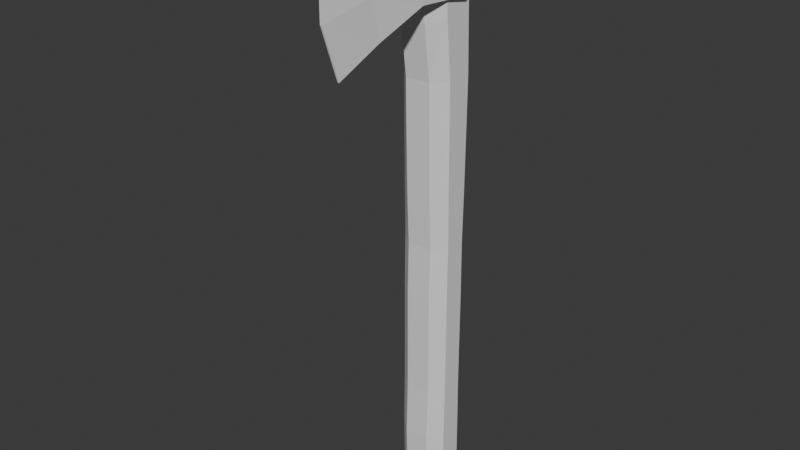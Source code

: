 # Source: Tool_Axe_Normal_Chris_02.blend  (saved by Blender 4.3.34; exported with 4.5.12 LTS)
import bpy
from mathutils import Matrix  # noqa: F401  (used for matrix-valued properties, if any)

bpy.ops.wm.read_factory_settings(use_empty=True)
scene = bpy.context.scene
scene.name = 'Scene'

# ---- collections
col_collection = bpy.data.collections.new('Collection'); scene.collection.children.link(col_collection)

# ---- world
world_world = bpy.data.worlds.new('World'); scene.world = world_world
world_world.use_nodes = True; world_world.node_tree.nodes.clear()
_N = world_world.node_tree.nodes; _L = world_world.node_tree.links
n0 = _N.new('ShaderNodeOutputWorld'); n0.name = 'World Output'; n0.location = (300, 300)
n1 = _N.new('ShaderNodeBackground'); n1.name = 'Background'; n1.location = (10, 300)
n1.inputs[0].default_value = (0.05088, 0.05088, 0.05088, 1.0)
_L.new(n1.outputs[0], n0.inputs[0])
n0.is_active_output = True
world_world.color = (0.05088, 0.05088, 0.05088)
world_world.sun_shadow_jitter_overblur = 0.0

# ---- meshes
me_cube_001 = bpy.data.meshes.new('Cube.001')
me_cube_001.from_pydata([(-0.14, -0.05008, -1.003), (-0.14, -0.05117, -0.7291), (-0.14, 0.06831, -1.003), (-0.14, 0.0694, -0.7291), (0.14, -0.05008, -1.003), (0.14, -0.05117, -0.7291), (0.14, 0.06831, -1.003), (0.14, 0.0694, -0.7291), (-0.14, -0.04961, -1.303), (-0.14, 0.06784, -1.303), (0.14, -0.04961, -1.303), (0.14, 0.06784, -1.303), (-0.14, -0.05358, -1.603), (-0.14, 0.07181, -1.603), (0.14, -0.05358, -1.603), (0.14, 0.07181, -1.603), (-0.14, -0.04973, -1.835), (-0.14, 0.07309, -1.835), (0.14, -0.04973, -1.835), (0.14, 0.07309, -1.835), (-0.14, -0.04813, -0.4291), (-0.14, 0.06636, -0.4291), (0.14, -0.04813, -0.4291), (0.14, 0.06636, -0.4291), (-0.14, -0.05439, -0.1291), (-0.14, 0.07262, -0.1291), (0.14, -0.05439, -0.1291), (0.14, 0.07262, -0.1291), (-0.14, -0.058, 0.1709), (-0.14, 0.07623, 0.1709), (0.14, -0.058, 0.1709), (0.14, 0.07623, 0.1709), (-0.14, -0.06091, 0.4709), (-0.14, 0.07914, 0.4709), (0.14, -0.06091, 0.4709), (0.14, 0.07914, 0.4709), (-0.14, -0.09058, 0.7709), (-0.14, 0.06925, 0.7709), (0.14, -0.09058, 0.7709), (0.14, 0.06925, 0.7709), (-0.14, -0.1038, 1.071), (-0.14, 0.06485, 1.071), (0.14, -0.1038, 1.071), (0.14, 0.06485, 1.071), (-0.14, -0.1038, 1.342), (-0.14, 0.06485, 1.342), (0.14, -0.1038, 1.342), (0.14, 0.06485, 1.342), (-0.14, 0.009115, -1.003), (-0.14, 0.009115, -0.7291), (0.14, 0.009115, -1.003), (0.14, 0.009115, -0.7291), (-0.14, 0.009115, -1.303), (0.14, 0.009115, -1.303), (-0.14, 0.009115, -1.603), (0.14, 0.009115, -1.603), (-0.14, 0.01168, -1.835), (0.14, 0.01168, -1.835), (-0.14, 0.009115, -0.4291), (0.14, 0.009115, -0.4291), (-0.14, 0.009115, -0.1291), (0.14, 0.009115, -0.1291), (-0.14, 0.009115, 0.1709), (0.14, 0.009115, 0.1709), (-0.14, 0.009115, 0.4709), (0.14, 0.009115, 0.4709), (-0.14, -0.01067, 0.7709), (0.14, -0.01067, 0.7709), (-0.14, -0.01946, 1.071), (0.14, -0.01946, 1.071), (-0.14, -0.01946, 1.342), (0.14, -0.01946, 1.342), (0.0, 0.1275, -1.003), (0.0, 0.1297, -0.7291), (0.0, -0.1093, -1.003), (0.0, -0.1115, -0.7291), (0.0, 0.1266, -1.303), (0.0, -0.1083, -1.303), (0.0, 0.1345, -1.603), (0.0, -0.1163, -1.603), (0.0, 0.1345, -1.835), (0.0, -0.1111, -1.835), (0.0, 0.1236, -0.4291), (0.0, -0.1054, -0.4291), (0.0, 0.1361, -0.1291), (0.0, -0.1179, -0.1291), (0.0, 0.1433, 0.1709), (0.0, -0.1251, 0.1709), (0.0, 0.1492, 0.4709), (0.0, -0.1309, 0.4709), (0.0, 0.1492, 0.7709), (0.0, -0.1705, 0.7709), (0.0, 0.1492, 1.071), (0.0, -0.1881, 1.071), (0.0, 0.1492, 1.342), (0.0, -0.1881, 1.342), (0.0, -0.01946, 1.342), (0.0, 0.01168, -1.835), (-0.14, -0.05008, -1.003), (0.14, -0.05117, -0.7291), (-0.14, -0.04961, -1.303), (-0.14, -0.05358, -1.603), (-0.14, -0.04973, -1.835), (0.14, -0.04813, -0.4291), (0.14, -0.05439, -0.1291), (0.14, -0.058, 0.1709), (0.14, -0.06091, 0.4709), (0.14, -0.09058, 0.7709), (0.14, -0.1038, 1.071), (0.14, -0.1038, 1.342), (-0.14, -0.05117, -0.7291), (0.14, -0.05008, -1.003), (0.14, -0.04961, -1.303), (0.14, -0.05358, -1.603), (0.14, -0.04973, -1.835), (-0.14, -0.04813, -0.4291), (-0.14, -0.05439, -0.1291), (-0.14, -0.058, 0.1709), (-0.14, -0.06091, 0.4709), (-0.14, -0.09058, 0.7709), (-0.14, -0.1038, 1.071), (-0.14, -0.1038, 1.342), (0.0, -0.1038, 1.342), (0.0, -0.04973, -1.835), (-0.14, 0.0694, -0.7291), (0.14, 0.06831, -1.003), (0.14, 0.06784, -1.303), (0.14, 0.07181, -1.603), (0.14, 0.07309, -1.835), (-0.14, 0.06636, -0.4291), (-0.14, 0.07262, -0.1291), (-0.14, 0.07623, 0.1709), (-0.14, 0.07914, 0.4709), (-0.14, 0.06925, 0.7709), (-0.14, 0.06485, 1.071), (-0.14, 0.06485, 1.342), (-0.14, 0.06831, -1.003), (0.14, 0.0694, -0.7291), (-0.14, 0.06784, -1.303), (-0.14, 0.07181, -1.603), (-0.14, 0.07309, -1.835), (0.14, 0.06636, -0.4291), (0.14, 0.07262, -0.1291), (0.14, 0.07623, 0.1709), (0.14, 0.07914, 0.4709), (0.14, 0.06925, 0.7709), (0.14, 0.06485, 1.071), (0.14, 0.06485, 1.342), (0.0, 0.07309, -1.835), (0.0, 0.06485, 1.342), (0.07002, 0.1297, -0.7291), (0.07002, -0.1093, -1.003), (0.07002, -0.1083, -1.303), (0.07002, -0.1163, -1.603), (0.07002, -0.1111, -1.835), (0.07002, 0.1236, -0.4291), (0.07002, 0.1361, -0.1291), (0.07002, 0.1433, 0.1709), (0.07002, 0.1492, 0.4709), (0.07002, 0.1492, 0.7709), (0.07002, 0.1492, 1.071), (0.07002, 0.1492, 1.342), (0.07002, -0.01946, 1.342), (0.07002, 0.1275, -1.003), (0.07002, -0.1115, -0.7291), (0.07002, 0.1266, -1.303), (0.07002, 0.1345, -1.603), (0.07002, 0.1345, -1.835), (0.07002, -0.1054, -0.4291), (0.07002, -0.1179, -0.1291), (0.07002, -0.1251, 0.1709), (0.07002, -0.1309, 0.4709), (0.07002, -0.1705, 0.7709), (0.07002, -0.1881, 1.071), (0.07002, -0.1881, 1.342), (0.07002, 0.01168, -1.835), (0.07002, -0.1038, 1.342), (0.07002, -0.04973, -1.835), (0.07002, 0.06485, 1.342), (0.07002, 0.07309, -1.835), (-0.07002, 0.1275, -1.003), (-0.07002, -0.1115, -0.7291), (-0.07002, 0.1266, -1.303), (-0.07002, 0.1345, -1.603), (-0.07002, 0.1345, -1.835), (-0.07002, -0.1054, -0.4291), (-0.07002, -0.1179, -0.1291), (-0.07002, -0.1251, 0.1709), (-0.07002, -0.1309, 0.4709), (-0.07002, -0.1705, 0.7709), (-0.07002, -0.1881, 1.071), (-0.07002, -0.1881, 1.342), (-0.07002, 0.01168, -1.835), (-0.07002, 0.1297, -0.7291), (-0.07002, -0.1093, -1.003), (-0.07002, -0.1083, -1.303), (-0.07002, -0.1163, -1.603), (-0.07002, -0.1111, -1.835), (-0.07002, 0.1236, -0.4291), (-0.07002, 0.1361, -0.1291), (-0.07002, 0.1433, 0.1709), (-0.07002, 0.1492, 0.4709), (-0.07002, 0.1492, 0.7709), (-0.07002, 0.1492, 1.071), (-0.07002, 0.1492, 1.342), (-0.07002, -0.01946, 1.342), (-0.07002, -0.04973, -1.835), (-0.07002, -0.1038, 1.342), (-0.07002, 0.07309, -1.835), (-0.07002, 0.06485, 1.342)], [], [(136, 124, 3, 2), (163, 150, 7, 6), (111, 99, 5, 4), (194, 181, 1, 0), (111, 4, 10, 112), (137, 7, 23, 141), (112, 10, 14, 113), (194, 0, 8, 195), (163, 6, 11, 165), (136, 2, 9, 138), (139, 13, 17, 140), (138, 9, 13, 139), (195, 8, 12, 196), (165, 11, 15, 166), (177, 114, 18, 154), (196, 12, 16, 197), (166, 15, 19, 167), (113, 14, 18, 114), (168, 22, 26, 169), (110, 1, 20, 115), (164, 5, 22, 168), (193, 3, 21, 198), (199, 25, 29, 200), (198, 21, 25, 199), (141, 23, 27, 142), (115, 20, 24, 116), (143, 31, 35, 144), (142, 27, 31, 143), (116, 24, 28, 117), (169, 26, 30, 170), (171, 34, 38, 172), (117, 28, 32, 118), (170, 30, 34, 171), (200, 29, 33, 201), (145, 39, 43, 146), (201, 33, 37, 202), (144, 35, 39, 145), (118, 32, 36, 119), (146, 43, 47, 147), (119, 36, 40, 120), (172, 38, 42, 173), (202, 37, 41, 203), (207, 121, 44, 191), (120, 40, 44, 121), (173, 42, 46, 174), (203, 41, 45, 204), (134, 68, 70, 135), (209, 135, 70, 205), (133, 66, 68, 134), (108, 69, 71, 109), (132, 64, 66, 133), (106, 65, 67, 107), (107, 67, 69, 108), (131, 62, 64, 132), (130, 60, 62, 131), (104, 61, 63, 105), (105, 63, 65, 106), (129, 58, 60, 130), (103, 59, 61, 104), (124, 49, 58, 129), (127, 55, 57, 128), (179, 128, 57, 175), (100, 52, 54, 101), (101, 54, 56, 102), (98, 48, 52, 100), (126, 53, 55, 127), (99, 51, 59, 103), (125, 50, 53, 126), (125, 137, 51, 50), (98, 110, 49, 48), (208, 148, 97, 192), (178, 149, 96, 162), (160, 92, 94, 161), (190, 93, 95, 191), (176, 122, 95, 174), (159, 90, 92, 160), (189, 91, 93, 190), (158, 88, 90, 159), (157, 86, 88, 158), (187, 87, 89, 188), (188, 89, 91, 189), (186, 85, 87, 187), (155, 82, 84, 156), (156, 84, 86, 157), (150, 73, 82, 155), (181, 75, 83, 185), (185, 83, 85, 186), (183, 78, 80, 184), (153, 79, 81, 154), (206, 123, 81, 197), (182, 76, 78, 183), (152, 77, 79, 153), (180, 72, 76, 182), (151, 74, 77, 152), (151, 164, 75, 74), (180, 193, 73, 72), (192, 97, 123, 206), (162, 96, 122, 176), (0, 1, 110, 98), (5, 99, 103, 22), (0, 98, 100, 8), (12, 101, 102, 16), (8, 100, 101, 12), (22, 103, 104, 26), (30, 105, 106, 34), (26, 104, 105, 30), (38, 107, 108, 42), (34, 106, 107, 38), (42, 108, 109, 46), (68, 120, 121, 70), (205, 70, 121, 207), (66, 119, 120, 68), (64, 118, 119, 66), (62, 117, 118, 64), (60, 116, 117, 62), (58, 115, 116, 60), (49, 110, 115, 58), (55, 113, 114, 57), (175, 57, 114, 177), (53, 112, 113, 55), (50, 111, 112, 53), (50, 51, 99, 111), (161, 94, 149, 178), (184, 80, 148, 208), (6, 7, 137, 125), (6, 125, 126, 11), (11, 126, 127, 15), (167, 19, 128, 179), (15, 127, 128, 19), (3, 124, 129, 21), (21, 129, 130, 25), (25, 130, 131, 29), (29, 131, 132, 33), (33, 132, 133, 37), (37, 133, 134, 41), (204, 45, 135, 209), (41, 134, 135, 45), (69, 146, 147, 71), (65, 144, 145, 67), (67, 145, 146, 69), (61, 142, 143, 63), (63, 143, 144, 65), (59, 141, 142, 61), (52, 138, 139, 54), (54, 139, 140, 56), (48, 136, 138, 52), (51, 137, 141, 59), (48, 49, 124, 136), (80, 167, 179, 148), (47, 161, 178, 147), (97, 175, 177, 123), (71, 162, 176, 109), (4, 5, 164, 151), (4, 151, 152, 10), (10, 152, 153, 14), (14, 153, 154, 18), (7, 150, 155, 23), (27, 156, 157, 31), (23, 155, 156, 27), (31, 157, 158, 35), (35, 158, 159, 39), (39, 159, 160, 43), (109, 176, 174, 46), (43, 160, 161, 47), (147, 178, 162, 71), (148, 179, 175, 97), (93, 173, 174, 95), (91, 172, 173, 93), (87, 170, 171, 89), (89, 171, 172, 91), (85, 169, 170, 87), (75, 164, 168, 83), (83, 168, 169, 85), (78, 166, 167, 80), (123, 177, 154, 81), (76, 165, 166, 78), (72, 163, 165, 76), (72, 73, 150, 163), (94, 204, 209, 149), (17, 184, 208, 140), (96, 205, 207, 122), (56, 192, 206, 102), (2, 3, 193, 180), (2, 180, 182, 9), (9, 182, 183, 13), (102, 206, 197, 16), (13, 183, 184, 17), (20, 185, 186, 24), (1, 181, 185, 20), (24, 186, 187, 28), (32, 188, 189, 36), (28, 187, 188, 32), (36, 189, 190, 40), (40, 190, 191, 44), (140, 208, 192, 56), (149, 209, 205, 96), (92, 203, 204, 94), (122, 207, 191, 95), (90, 202, 203, 92), (88, 201, 202, 90), (86, 200, 201, 88), (82, 198, 199, 84), (84, 199, 200, 86), (73, 193, 198, 82), (79, 196, 197, 81), (77, 195, 196, 79), (74, 194, 195, 77), (74, 75, 181, 194)])
_uv = me_cube_001.uv_layers.new(name='UVMap')
_uv.uv.foreach_set('vector', [0.375, 0.1875, 0.625, 0.1875, 0.625, 0.1875, 0.375, 0.1875, 0.375, 0.4375, 0.625, 0.4375, 0.625, 0.5625, 0.375, 0.5625, 0.375, 0.6875, 0.625, 0.6875, 0.625, 0.6875, 0.375, 0.6875, 0.375, 0.9375, 0.625, 0.9375, 0.6248, 1.0, 0.3748, 1.0, 0.375, 0.6875, 0.375, 0.6875, 0.375, 0.6875, 0.375, 0.6875, 0.625, 0.5625, 0.625, 0.5625, 0.625, 0.5625, 0.625, 0.5625, 0.375, 0.6875, 0.375, 0.6875, 0.375, 0.6875, 0.375, 0.6875, 0.375, 0.9375, 0.3748, 1.0, 0.375, 1.0, 0.375, 0.9375, 0.375, 0.4375, 0.375, 0.5625, 0.375, 0.5625, 0.375, 0.4375, 0.375, 0.1875, 0.375, 0.1875, 0.375, 0.1875, 0.375, 0.1875, 0.375, 0.1875, 0.375, 0.1875, 0.375, 0.1875, 0.375, 0.1875, 0.375, 0.1875, 0.375, 0.1875, 0.375, 0.1875, 0.375, 0.1875, 0.375, 0.9375, 0.375, 1.0, 0.375, 1.0, 0.375, 0.9375, 0.375, 0.4375, 0.375, 0.5625, 0.375, 0.5625, 0.375, 0.4375, 0.3125, 0.6875, 0.375, 0.6875, 0.375, 0.6875, 0.3125, 0.75, 0.375, 0.9375, 0.375, 1.0, 0.375, 1.0, 0.375, 0.9375, 0.375, 0.4375, 0.375, 0.5625, 0.375, 0.5625, 0.375, 0.4375, 0.375, 0.6875, 0.375, 0.6875, 0.375, 0.6875, 0.375, 0.6875, 0.625, 0.8125, 0.625, 0.6875, 0.625, 0.6875, 0.625, 0.8125, 0.625, 0.0625, 0.625, 0.0625, 0.625, 0.0625, 0.625, 0.0625, 0.625, 0.8125, 0.625, 0.6875, 0.625, 0.6875, 0.625, 0.8125, 0.625, 0.3125, 0.625, 0.1875, 0.625, 0.1875, 0.625, 0.3125, 0.625, 0.3125, 0.625, 0.1875, 0.625, 0.1875, 0.625, 0.3125, 0.625, 0.3125, 0.625, 0.1875, 0.625, 0.1875, 0.625, 0.3125, 0.625, 0.5625, 0.625, 0.5625, 0.625, 0.5625, 0.625, 0.5625, 0.625, 0.0625, 0.625, 0.0625, 0.625, 0.0625, 0.625, 0.0625, 0.625, 0.5625, 0.625, 0.5625, 0.625, 0.5625, 0.625, 0.5625, 0.625, 0.5625, 0.625, 0.5625, 0.625, 0.5625, 0.625, 0.5625, 0.625, 0.0625, 0.625, 0.0625, 0.625, 0.0625, 0.625, 0.0625, 0.625, 0.8125, 0.625, 0.6875, 0.625, 0.6875, 0.625, 0.8125, 0.625, 0.8125, 0.625, 0.6875, 0.625, 0.6875, 0.625, 0.8125, 0.625, 0.0625, 0.625, 0.0625, 0.625, 0.0625, 0.625, 0.0625, 0.625, 0.8125, 0.625, 0.6875, 0.625, 0.6875, 0.625, 0.8125, 0.625, 0.3125, 0.625, 0.1875, 0.625, 0.1875, 0.625, 0.3125, 0.625, 0.5625, 0.625, 0.5625, 0.625, 0.5625, 0.625, 0.5625, 0.625, 0.3125, 0.625, 0.1875, 0.625, 0.1875, 0.625, 0.3125, 0.625, 0.5625, 0.625, 0.5625, 0.625, 0.5625, 0.625, 0.5625, 0.625, 0.0625, 0.625, 0.0625, 0.625, 0.0625, 0.625, 0.0625, 0.625, 0.5625, 0.625, 0.5625, 0.625, 0.5625, 0.625, 0.5625, 0.625, 0.0625, 0.625, 0.0625, 0.625, 0.0625, 0.625, 0.0625, 0.625, 0.8125, 0.625, 0.6875, 0.625, 0.6875, 0.625, 0.8125, 0.625, 0.3125, 0.625, 0.1875, 0.625, 0.1875, 0.625, 0.3125, 0.8125, 0.6875, 0.875, 0.6875, 0.875, 0.6875, 0.8125, 0.75, 0.625, 0.0625, 0.625, 0.0625, 0.625, 0.0625, 0.625, 0.0625, 0.625, 0.8125, 0.625, 0.6875, 0.625, 0.6875, 0.625, 0.8125, 0.625, 0.3125, 0.625, 0.1875, 0.625, 0.1875, 0.625, 0.3125, 0.625, 0.1875, 0.625, 0.125, 0.625, 0.125, 0.625, 0.1875, 0.8125, 0.5625, 0.875, 0.5625, 0.875, 0.625, 0.8125, 0.625, 0.625, 0.1875, 0.625, 0.125, 0.625, 0.125, 0.625, 0.1875, 0.625, 0.6875, 0.625, 0.625, 0.625, 0.625, 0.625, 0.6875, 0.625, 0.1875, 0.625, 0.125, 0.625, 0.125, 0.625, 0.1875, 0.625, 0.6875, 0.625, 0.625, 0.625, 0.625, 0.625, 0.6875, 0.625, 0.6875, 0.625, 0.625, 0.625, 0.625, 0.625, 0.6875, 0.625, 0.1875, 0.625, 0.125, 0.625, 0.125, 0.625, 0.1875, 0.625, 0.1875, 0.625, 0.125, 0.625, 0.125, 0.625, 0.1875, 0.625, 0.6875, 0.625, 0.625, 0.625, 0.625, 0.625, 0.6875, 0.625, 0.6875, 0.625, 0.625, 0.625, 0.625, 0.625, 0.6875, 0.625, 0.1875, 0.625, 0.125, 0.625, 0.125, 0.625, 0.1875, 0.625, 0.6875, 0.625, 0.625, 0.625, 0.625, 0.625, 0.6875, 0.625, 0.1875, 0.625, 0.125, 0.625, 0.125, 0.625, 0.1875, 0.375, 0.5625, 0.375, 0.625, 0.375, 0.625, 0.375, 0.5625, 0.3125, 0.5625, 0.375, 0.5625, 0.375, 0.625, 0.3125, 0.625, 0.375, 0.0625, 0.375, 0.125, 0.375, 0.125, 0.375, 0.0625, 0.375, 0.0625, 0.375, 0.125, 0.375, 0.125, 0.375, 0.0625, 0.375, 0.0625, 0.375, 0.125, 0.375, 0.125, 0.375, 0.0625, 0.375, 0.5625, 0.375, 0.625, 0.375, 0.625, 0.375, 0.5625, 0.625, 0.6875, 0.625, 0.625, 0.625, 0.625, 0.625, 0.6875, 0.375, 0.5625, 0.375, 0.625, 0.375, 0.625, 0.375, 0.5625, 0.375, 0.5625, 0.625, 0.5625, 0.625, 0.625, 0.375, 0.625, 0.375, 0.0625, 0.625, 0.0625, 0.625, 0.125, 0.375, 0.125, 0.1875, 0.5625, 0.25, 0.5625, 0.25, 0.625, 0.1875, 0.625, 0.6875, 0.5625, 0.75, 0.5625, 0.75, 0.625, 0.6875, 0.625, 0.625, 0.4375, 0.625, 0.375, 0.625, 0.375, 0.625, 0.4375, 0.625, 0.9375, 0.625, 0.875, 0.625, 0.875, 0.625, 0.9375, 0.6875, 0.6875, 0.75, 0.6875, 0.75, 0.75, 0.6875, 0.75, 0.625, 0.4375, 0.625, 0.375, 0.625, 0.375, 0.625, 0.4375, 0.625, 0.9375, 0.625, 0.875, 0.625, 0.875, 0.625, 0.9375, 0.625, 0.4375, 0.625, 0.375, 0.625, 0.375, 0.625, 0.4375, 0.625, 0.4375, 0.625, 0.375, 0.625, 0.375, 0.625, 0.4375, 0.625, 0.9375, 0.625, 0.875, 0.625, 0.875, 0.625, 0.9375, 0.625, 0.9375, 0.625, 0.875, 0.625, 0.875, 0.625, 0.9375, 0.625, 0.9375, 0.625, 0.875, 0.625, 0.875, 0.625, 0.9375, 0.625, 0.4375, 0.625, 0.375, 0.625, 0.375, 0.625, 0.4375, 0.625, 0.4375, 0.625, 0.375, 0.625, 0.375, 0.625, 0.4375, 0.625, 0.4375, 0.625, 0.375, 0.625, 0.375, 0.625, 0.4375, 0.625, 0.9375, 0.625, 0.875, 0.625, 0.875, 0.625, 0.9375, 0.625, 0.9375, 0.625, 0.875, 0.625, 0.875, 0.625, 0.9375, 0.375, 0.3125, 0.375, 0.375, 0.375, 0.375, 0.375, 0.3125, 0.375, 0.8125, 0.375, 0.875, 0.375, 0.875, 0.375, 0.8125, 0.1875, 0.6875, 0.25, 0.6875, 0.25, 0.75, 0.1875, 0.75, 0.375, 0.3125, 0.375, 0.375, 0.375, 0.375, 0.375, 0.3125, 0.375, 0.8125, 0.375, 0.875, 0.375, 0.875, 0.375, 0.8125, 0.375, 0.3125, 0.375, 0.375, 0.375, 0.375, 0.375, 0.3125, 0.375, 0.8125, 0.375, 0.875, 0.375, 0.875, 0.375, 0.8125, 0.375, 0.8125, 0.625, 0.8125, 0.625, 0.875, 0.375, 0.875, 0.375, 0.3125, 0.625, 0.3125, 0.625, 0.375, 0.375, 0.375, 0.1875, 0.625, 0.25, 0.625, 0.25, 0.6875, 0.1875, 0.6875, 0.6875, 0.625, 0.75, 0.625, 0.75, 0.6875, 0.6875, 0.6875, 0.375, 0.0625, 0.625, 0.0625, 0.625, 0.0625, 0.375, 0.0625, 0.625, 0.6875, 0.625, 0.6875, 0.625, 0.6875, 0.625, 0.6875, 0.375, 0.0625, 0.375, 0.0625, 0.375, 0.0625, 0.375, 0.0625, 0.375, 0.0625, 0.375, 0.0625, 0.375, 0.0625, 0.375, 0.0625, 0.375, 0.0625, 0.375, 0.0625, 0.375, 0.0625, 0.375, 0.0625, 0.625, 0.6875, 0.625, 0.6875, 0.625, 0.6875, 0.625, 0.6875, 0.625, 0.6875, 0.625, 0.6875, 0.625, 0.6875, 0.625, 0.6875, 0.625, 0.6875, 0.625, 0.6875, 0.625, 0.6875, 0.625, 0.6875, 0.625, 0.6875, 0.625, 0.6875, 0.625, 0.6875, 0.625, 0.6875, 0.625, 0.6875, 0.625, 0.6875, 0.625, 0.6875, 0.625, 0.6875, 0.625, 0.6875, 0.625, 0.6875, 0.625, 0.6875, 0.625, 0.6875, 0.625, 0.125, 0.625, 0.0625, 0.625, 0.0625, 0.625, 0.125, 0.8125, 0.625, 0.875, 0.625, 0.875, 0.6875, 0.8125, 0.6875, 0.625, 0.125, 0.625, 0.0625, 0.625, 0.0625, 0.625, 0.125, 0.625, 0.125, 0.625, 0.0625, 0.625, 0.0625, 0.625, 0.125, 0.625, 0.125, 0.625, 0.0625, 0.625, 0.0625, 0.625, 0.125, 0.625, 0.125, 0.625, 0.0625, 0.625, 0.0625, 0.625, 0.125, 0.625, 0.125, 0.625, 0.0625, 0.625, 0.0625, 0.625, 0.125, 0.625, 0.125, 0.625, 0.0625, 0.625, 0.0625, 0.625, 0.125, 0.375, 0.625, 0.375, 0.6875, 0.375, 0.6875, 0.375, 0.625, 0.3125, 0.625, 0.375, 0.625, 0.375, 0.6875, 0.3125, 0.6875, 0.375, 0.625, 0.375, 0.6875, 0.375, 0.6875, 0.375, 0.625, 0.375, 0.625, 0.375, 0.6875, 0.375, 0.6875, 0.375, 0.625, 0.375, 0.625, 0.625, 0.625, 0.625, 0.6875, 0.375, 0.6875, 0.6875, 0.5, 0.75, 0.5, 0.75, 0.5625, 0.6875, 0.5625, 0.1875, 0.5, 0.25, 0.5, 0.25, 0.5625, 0.1875, 0.5625, 0.375, 0.5625, 0.625, 0.5625, 0.625, 0.5625, 0.375, 0.5625, 0.375, 0.5625, 0.375, 0.5625, 0.375, 0.5625, 0.375, 0.5625, 0.375, 0.5625, 0.375, 0.5625, 0.375, 0.5625, 0.375, 0.5625, 0.3125, 0.5, 0.375, 0.5625, 0.375, 0.5625, 0.3125, 0.5625, 0.375, 0.5625, 0.375, 0.5625, 0.375, 0.5625, 0.375, 0.5625, 0.625, 0.1875, 0.625, 0.1875, 0.625, 0.1875, 0.625, 0.1875, 0.625, 0.1875, 0.625, 0.1875, 0.625, 0.1875, 0.625, 0.1875, 0.625, 0.1875, 0.625, 0.1875, 0.625, 0.1875, 0.625, 0.1875, 0.625, 0.1875, 0.625, 0.1875, 0.625, 0.1875, 0.625, 0.1875, 0.625, 0.1875, 0.625, 0.1875, 0.625, 0.1875, 0.625, 0.1875, 0.625, 0.1875, 0.625, 0.1875, 0.625, 0.1875, 0.625, 0.1875, 0.8125, 0.5, 0.875, 0.5625, 0.875, 0.5625, 0.8125, 0.5625, 0.625, 0.1875, 0.625, 0.1875, 0.625, 0.1875, 0.625, 0.1875, 0.625, 0.625, 0.625, 0.5625, 0.625, 0.5625, 0.625, 0.625, 0.625, 0.625, 0.625, 0.5625, 0.625, 0.5625, 0.625, 0.625, 0.625, 0.625, 0.625, 0.5625, 0.625, 0.5625, 0.625, 0.625, 0.625, 0.625, 0.625, 0.5625, 0.625, 0.5625, 0.625, 0.625, 0.625, 0.625, 0.625, 0.5625, 0.625, 0.5625, 0.625, 0.625, 0.625, 0.625, 0.625, 0.5625, 0.625, 0.5625, 0.625, 0.625, 0.375, 0.125, 0.375, 0.1875, 0.375, 0.1875, 0.375, 0.125, 0.375, 0.125, 0.375, 0.1875, 0.375, 0.1875, 0.375, 0.125, 0.375, 0.125, 0.375, 0.1875, 0.375, 0.1875, 0.375, 0.125, 0.625, 0.625, 0.625, 0.5625, 0.625, 0.5625, 0.625, 0.625, 0.375, 0.125, 0.625, 0.125, 0.625, 0.1875, 0.375, 0.1875, 0.25, 0.5, 0.3125, 0.5, 0.3125, 0.5625, 0.25, 0.5625, 0.625, 0.5625, 0.6875, 0.5, 0.6875, 0.5625, 0.625, 0.5625, 0.25, 0.625, 0.3125, 0.625, 0.3125, 0.6875, 0.25, 0.6875, 0.625, 0.625, 0.6875, 0.625, 0.6875, 0.6875, 0.625, 0.6875, 0.375, 0.6875, 0.625, 0.6875, 0.625, 0.8125, 0.375, 0.8125, 0.375, 0.6875, 0.375, 0.8125, 0.375, 0.8125, 0.375, 0.6875, 0.375, 0.6875, 0.375, 0.8125, 0.375, 0.8125, 0.375, 0.6875, 0.375, 0.6875, 0.375, 0.8125, 0.375, 0.8125, 0.375, 0.6875, 0.625, 0.5625, 0.625, 0.4375, 0.625, 0.4375, 0.625, 0.5625, 0.625, 0.5625, 0.625, 0.4375, 0.625, 0.4375, 0.625, 0.5625, 0.625, 0.5625, 0.625, 0.4375, 0.625, 0.4375, 0.625, 0.5625, 0.625, 0.5625, 0.625, 0.4375, 0.625, 0.4375, 0.625, 0.5625, 0.625, 0.5625, 0.625, 0.4375, 0.625, 0.4375, 0.625, 0.5625, 0.625, 0.5625, 0.625, 0.4375, 0.625, 0.4375, 0.625, 0.5625, 0.625, 0.6875, 0.6875, 0.6875, 0.6875, 0.75, 0.625, 0.6875, 0.625, 0.5625, 0.625, 0.4375, 0.625, 0.4375, 0.625, 0.5625, 0.625, 0.5625, 0.6875, 0.5625, 0.6875, 0.625, 0.625, 0.625, 0.25, 0.5625, 0.3125, 0.5625, 0.3125, 0.625, 0.25, 0.625, 0.625, 0.875, 0.625, 0.8125, 0.625, 0.8125, 0.625, 0.875, 0.625, 0.875, 0.625, 0.8125, 0.625, 0.8125, 0.625, 0.875, 0.625, 0.875, 0.625, 0.8125, 0.625, 0.8125, 0.625, 0.875, 0.625, 0.875, 0.625, 0.8125, 0.625, 0.8125, 0.625, 0.875, 0.625, 0.875, 0.625, 0.8125, 0.625, 0.8125, 0.625, 0.875, 0.625, 0.875, 0.625, 0.8125, 0.625, 0.8125, 0.625, 0.875, 0.625, 0.875, 0.625, 0.8125, 0.625, 0.8125, 0.625, 0.875, 0.375, 0.375, 0.375, 0.4375, 0.375, 0.4375, 0.375, 0.375, 0.25, 0.6875, 0.3125, 0.6875, 0.3125, 0.75, 0.25, 0.75, 0.375, 0.375, 0.375, 0.4375, 0.375, 0.4375, 0.375, 0.375, 0.375, 0.375, 0.375, 0.4375, 0.375, 0.4375, 0.375, 0.375, 0.375, 0.375, 0.625, 0.375, 0.625, 0.4375, 0.375, 0.4375, 0.75, 0.5, 0.8125, 0.5, 0.8125, 0.5625, 0.75, 0.5625, 0.125, 0.5625, 0.1875, 0.5, 0.1875, 0.5625, 0.125, 0.5625, 0.75, 0.625, 0.8125, 0.625, 0.8125, 0.6875, 0.75, 0.6875, 0.125, 0.625, 0.1875, 0.625, 0.1875, 0.6875, 0.125, 0.6875, 0.375, 0.1875, 0.625, 0.1875, 0.625, 0.3125, 0.375, 0.3125, 0.375, 0.1875, 0.375, 0.3125, 0.375, 0.3125, 0.375, 0.1875, 0.375, 0.1875, 0.375, 0.3125, 0.375, 0.3125, 0.375, 0.1875, 0.125, 0.6875, 0.1875, 0.6875, 0.1875, 0.75, 0.125, 0.6875, 0.375, 0.1875, 0.375, 0.3125, 0.375, 0.3125, 0.375, 0.1875, 0.625, 1.0, 0.625, 0.9375, 0.625, 0.9375, 0.625, 1.0, 0.6248, 1.0, 0.625, 0.9375, 0.625, 0.9375, 0.625, 1.0, 0.625, 1.0, 0.625, 0.9375, 0.625, 0.9375, 0.625, 1.0, 0.625, 1.0, 0.625, 0.9375, 0.625, 0.9375, 0.625, 1.0, 0.625, 1.0, 0.625, 0.9375, 0.625, 0.9375, 0.625, 1.0, 0.625, 1.0, 0.625, 0.9375, 0.625, 0.9375, 0.625, 1.0, 0.625, 1.0, 0.625, 0.9375, 0.625, 0.9375, 0.625, 1.0, 0.125, 0.5625, 0.1875, 0.5625, 0.1875, 0.625, 0.125, 0.625, 0.75, 0.5625, 0.8125, 0.5625, 0.8125, 0.625, 0.75, 0.625, 0.625, 0.375, 0.625, 0.3125, 0.625, 0.3125, 0.625, 0.375, 0.75, 0.6875, 0.8125, 0.6875, 0.8125, 0.75, 0.75, 0.75, 0.625, 0.375, 0.625, 0.3125, 0.625, 0.3125, 0.625, 0.375, 0.625, 0.375, 0.625, 0.3125, 0.625, 0.3125, 0.625, 0.375, 0.625, 0.375, 0.625, 0.3125, 0.625, 0.3125, 0.625, 0.375, 0.625, 0.375, 0.625, 0.3125, 0.625, 0.3125, 0.625, 0.375, 0.625, 0.375, 0.625, 0.3125, 0.625, 0.3125, 0.625, 0.375, 0.625, 0.375, 0.625, 0.3125, 0.625, 0.3125, 0.625, 0.375, 0.375, 0.875, 0.375, 0.9375, 0.375, 0.9375, 0.375, 0.875, 0.375, 0.875, 0.375, 0.9375, 0.375, 0.9375, 0.375, 0.875, 0.375, 0.875, 0.375, 0.9375, 0.375, 0.9375, 0.375, 0.875, 0.375, 0.875, 0.625, 0.875, 0.625, 0.9375, 0.375, 0.9375])
me_cube_001.update()
me_cube_002 = bpy.data.meshes.new('Cube.002')
me_cube_002.from_pydata([(-0.5074, -1.0, -0.2853), (-0.5362, -1.0, 1.0), (-0.4813, 1.0, -0.2853), (-0.5087, 1.0, 1.0), (0.5074, -1.0, -0.2853), (0.5362, -1.0, 1.0), (0.4813, 1.0, -0.2853), (0.5087, 1.0, 1.0), (-0.01709, -2.673, -1.357), (-0.01806, -3.057, 1.0), (0.01709, -2.673, -1.357), (0.01806, -3.057, 1.0), (-0.5809, -1.0, 0.3574), (-0.551, 1.0, 0.3574), (0.551, 1.0, 0.3574), (0.5809, -1.0, 0.3574), (-0.01957, -3.057, -0.2571), (0.01957, -3.057, -0.2571), (0.2116, -1.837, -0.8213), (-0.2116, -1.837, -0.8213), (-0.2236, -2.028, 1.0), (0.2236, -2.028, 1.0), (-0.2422, -2.028, 0.05012), (0.2422, -2.028, 0.05012), (-0.6904, 1.192e-07, -0.2853), (-0.7296, 1.192e-07, 1.0), (0.6904, 1.192e-07, -0.2853), (0.7296, 1.192e-07, 1.0), (0.7904, 1.192e-07, 0.3574), (-0.7904, 1.192e-07, 0.3574), (0.0, 1.0, -0.2853), (0.0, 1.0, 1.0), (0.0, -1.0, -0.2853), (0.0, -1.0, 1.0), (0.0, -2.673, -1.357), (0.0, -3.057, 1.0), (0.0, -3.057, -0.2571), (0.0, 1.0, 0.3574), (0.0, -2.028, 1.0), (0.0, -1.837, -0.8213), (0.0, 1.192e-07, 1.0), (0.0, 1.192e-07, -0.2853)], [], [(29, 25, 3, 13), (37, 31, 7, 14), (28, 27, 5, 15), (39, 18, 10, 34), (41, 26, 4, 32), (40, 25, 1, 33), (36, 35, 9, 16), (38, 20, 9, 35), (23, 21, 11, 17), (22, 19, 8, 16), (20, 22, 16, 9), (18, 23, 17, 10), (34, 36, 16, 8), (26, 28, 15, 4), (30, 37, 14, 6), (24, 29, 13, 2), (4, 15, 23, 18), (1, 12, 22, 20), (12, 0, 19, 22), (15, 5, 21, 23), (33, 1, 20, 38), (32, 4, 18, 39), (0, 12, 29, 24), (6, 14, 28, 26), (31, 3, 25, 40), (30, 6, 26, 41), (14, 7, 27, 28), (12, 1, 25, 29), (2, 30, 41, 24), (7, 31, 40, 27), (0, 32, 39, 19), (5, 33, 38, 21), (2, 13, 37, 30), (10, 17, 36, 34), (21, 38, 35, 11), (17, 11, 35, 36), (27, 40, 33, 5), (24, 41, 32, 0), (19, 39, 34, 8), (13, 3, 31, 37)])
_uv = me_cube_002.uv_layers.new(name='UVMap')
_uv.uv.foreach_set('vector', [0.5, 0.125, 0.625, 0.1255, 0.625, 0.3114, 0.5, 0.3061, 0.5, 0.375, 0.625, 0.375, 0.6542, 0.4678, 0.5, 0.4439, 0.5, 0.625, 0.6346, 0.625, 0.6346, 0.75, 0.5, 0.75, 0.25, 0.75, 0.3592, 0.75, 0.3666, 0.7574, 0.25, 0.75, 0.25, 0.625, 0.3592, 0.625, 0.3592, 0.75, 0.25, 0.75, 0.75, 0.625, 0.8654, 0.625, 0.8654, 0.75, 0.75, 0.75, 0.5, 0.875, 0.625, 0.875, 0.625, 0.9904, 0.5, 1.0, 0.75, 0.75, 0.8654, 0.75, 0.8654, 0.75, 0.75, 0.75, 0.5, 0.75, 0.6346, 0.75, 0.6301, 0.7545, 0.5, 0.75, 0.5, 0.0, 0.3753, 0.0, 0.375, 0.0, 0.5, 0.0, 0.6251, 0.0, 0.5, 0.0, 0.5, 0.0, 0.625, 0.0, 0.3592, 0.75, 0.5, 0.75, 0.5, 0.75, 0.3666, 0.7574, 0.375, 0.875, 0.5, 0.875, 0.5, 1.0, 0.375, 0.9842, 0.3592, 0.625, 0.5, 0.625, 0.5, 0.75, 0.3592, 0.75, 0.375, 0.375, 0.5, 0.375, 0.5, 0.4439, 0.3438, 0.4664, 0.375, 0.1258, 0.5, 0.125, 0.5, 0.3061, 0.375, 0.3148, 0.3592, 0.75, 0.5, 0.75, 0.5, 0.75, 0.3592, 0.75, 0.625, -0.0005606, 0.5, 0.0, 0.5, 0.0, 0.6251, 0.0, 0.5, 0.0, 0.3761, -0.0007878, 0.3753, 0.0, 0.5, 0.0, 0.5, 0.75, 0.6346, 0.75, 0.6346, 0.75, 0.5, 0.75, 0.75, 0.75, 0.8654, 0.75, 0.8654, 0.75, 0.75, 0.75, 0.25, 0.75, 0.3592, 0.75, 0.3592, 0.75, 0.25, 0.75, 0.3761, -0.0007878, 0.5, 0.0, 0.5, 0.125, 0.375, 0.1258, 0.3438, 0.4664, 0.5, 0.4439, 0.5, 0.625, 0.3592, 0.625, 0.75, 0.5, 0.8136, 0.5, 0.8654, 0.625, 0.75, 0.625, 0.25, 0.5, 0.3438, 0.4664, 0.3592, 0.625, 0.25, 0.625, 0.5, 0.4439, 0.6542, 0.4678, 0.6346, 0.625, 0.5, 0.625, 0.5, 0.0, 0.625, -0.0005606, 0.625, 0.1255, 0.5, 0.125, 0.1898, 0.5, 0.25, 0.5, 0.25, 0.625, 0.1408, 0.625, 0.6542, 0.4678, 0.75, 0.5, 0.75, 0.625, 0.6346, 0.625, 0.1408, 0.75, 0.25, 0.75, 0.25, 0.75, 0.1408, 0.75, 0.6346, 0.75, 0.75, 0.75, 0.75, 0.75, 0.6346, 0.75, 0.375, 0.3148, 0.5, 0.3061, 0.5, 0.375, 0.375, 0.375, 0.3666, 0.7574, 0.5, 0.75, 0.5, 0.875, 0.375, 0.875, 0.6346, 0.75, 0.75, 0.75, 0.75, 0.75, 0.6301, 0.7545, 0.5, 0.75, 0.6301, 0.7545, 0.625, 0.875, 0.5, 0.875, 0.6346, 0.625, 0.75, 0.625, 0.75, 0.75, 0.6346, 0.75, 0.1408, 0.625, 0.25, 0.625, 0.25, 0.75, 0.1408, 0.75, 0.1408, 0.75, 0.25, 0.75, 0.25, 0.75, 0.1408, 0.75, 0.5, 0.3061, 0.625, 0.3114, 0.625, 0.375, 0.5, 0.375])
me_cube_002.update()

# ---- objects
ob_empty = bpy.data.objects.new('Empty', None)
ob_cube = bpy.data.objects.new('Cube', me_cube_001)
ob_cube_001 = bpy.data.objects.new('Cube.001', me_cube_002)

# ---- transforms, parenting, visibility, modifiers, constraints
ob_empty.location = (-4.58, -0.2689, 0.0)
ob_empty.rotation_euler = (1.571, -0.0, 1.571)
ob_empty.empty_display_type = 'IMAGE'
ob_empty.empty_display_size = 5.0
ob_cube.location = (0.0, 0.0, 0.0)
ob_cube_001.location = (0.0, 0.0, 0.9469)
ob_cube_001.scale = (0.2522, 0.2522, 0.2522)

# ---- collection membership
col_collection.objects.link(ob_empty)
col_collection.objects.link(ob_cube)
col_collection.objects.link(ob_cube_001)

# ---- scene / render settings (as saved in the file)
scene.frame_start = 1; scene.frame_end = 250; scene.frame_set(1)
scene.render.engine = 'BLENDER_EEVEE_NEXT'
bpy.context.view_layer.update()

# ---- added for rendering (the .blend has no active camera and no usable light): camera, sun
cam_auto = bpy.data.cameras.new('AutoCamera')
cam_auto.lens = 50.0
cam_auto.sensor_width = 36.0
cam_auto.clip_end = 1000.0
ob_auto_camera = bpy.data.objects.new('AutoCamera', cam_auto)
scene.collection.objects.link(ob_auto_camera)
ob_auto_camera.location = (3.11003, -3.99139, 2.24186)
ob_auto_camera.rotation_euler = (1.09748, -7.21219e-08, 0.694738)
scene.camera = ob_auto_camera
light_auto_sun = bpy.data.lights.new('AutoSun', 'SUN')
light_auto_sun.energy = 3.0
light_auto_sun.angle = 0.0523599
ob_auto_sun = bpy.data.objects.new('AutoSun', light_auto_sun)
scene.collection.objects.link(ob_auto_sun)
ob_auto_sun.rotation_euler = (0.872665, 0.174533, 0.523599)
bpy.context.view_layer.update()
